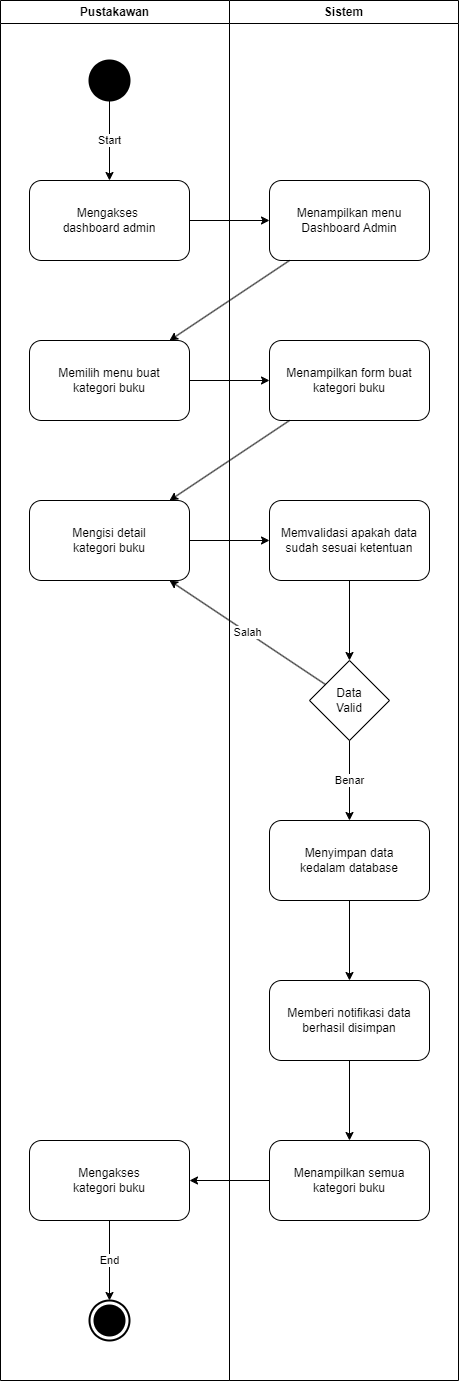

The diagram above was exported from draw.io. Its source (the exported page's mxGraphModel, read from the mxfile embedded in the PNG):
<mxGraphModel dx="1411" dy="886" grid="1" gridSize="10" guides="1" tooltips="1" connect="1" arrows="1" fold="1" page="1" pageScale="1" pageWidth="850" pageHeight="1100" math="0" shadow="0">
  <root>
    <mxCell id="3Pu3c2a3syubxoz9c-XL-0" />
    <mxCell id="3Pu3c2a3syubxoz9c-XL-1" parent="3Pu3c2a3syubxoz9c-XL-0" />
    <mxCell id="3Pu3c2a3syubxoz9c-XL-2" value="Mengakses&amp;nbsp;&lt;div&gt;dashboard admin&lt;/div&gt;" style="rounded=1;whiteSpace=wrap;html=1;" parent="3Pu3c2a3syubxoz9c-XL-1" vertex="1">
      <mxGeometry x="359" y="240" width="160" height="80" as="geometry" />
    </mxCell>
    <mxCell id="3Pu3c2a3syubxoz9c-XL-3" value="Menampilkan menu Dashboard Admin" style="rounded=1;whiteSpace=wrap;html=1;" parent="3Pu3c2a3syubxoz9c-XL-1" vertex="1">
      <mxGeometry x="599" y="240" width="160" height="80" as="geometry" />
    </mxCell>
    <mxCell id="3Pu3c2a3syubxoz9c-XL-4" value="Memilih menu buat&lt;div&gt;kategori buku&lt;/div&gt;" style="rounded=1;whiteSpace=wrap;html=1;" parent="3Pu3c2a3syubxoz9c-XL-1" vertex="1">
      <mxGeometry x="359" y="400" width="160" height="80" as="geometry" />
    </mxCell>
    <mxCell id="3Pu3c2a3syubxoz9c-XL-5" value="Menampilkan form buat kategori buku" style="rounded=1;whiteSpace=wrap;html=1;" parent="3Pu3c2a3syubxoz9c-XL-1" vertex="1">
      <mxGeometry x="599" y="400" width="160" height="80" as="geometry" />
    </mxCell>
    <mxCell id="3Pu3c2a3syubxoz9c-XL-6" value="Mengisi detail&lt;div&gt;kategori buku&lt;/div&gt;" style="rounded=1;whiteSpace=wrap;html=1;" parent="3Pu3c2a3syubxoz9c-XL-1" vertex="1">
      <mxGeometry x="359" y="560" width="160" height="80" as="geometry" />
    </mxCell>
    <mxCell id="3Pu3c2a3syubxoz9c-XL-7" value="Memvalidasi apakah data sudah sesuai ketentuan" style="rounded=1;whiteSpace=wrap;html=1;" parent="3Pu3c2a3syubxoz9c-XL-1" vertex="1">
      <mxGeometry x="599" y="560" width="160" height="80" as="geometry" />
    </mxCell>
    <mxCell id="3Pu3c2a3syubxoz9c-XL-8" value="Data&lt;div&gt;Valid&lt;/div&gt;" style="rhombus;whiteSpace=wrap;html=1;" parent="3Pu3c2a3syubxoz9c-XL-1" vertex="1">
      <mxGeometry x="639" y="720" width="80" height="80" as="geometry" />
    </mxCell>
    <mxCell id="3Pu3c2a3syubxoz9c-XL-9" value="" style="endArrow=classic;html=1;rounded=0;" parent="3Pu3c2a3syubxoz9c-XL-1" source="3Pu3c2a3syubxoz9c-XL-2" target="3Pu3c2a3syubxoz9c-XL-3" edge="1">
      <mxGeometry width="50" height="50" relative="1" as="geometry">
        <mxPoint x="449" y="390" as="sourcePoint" />
        <mxPoint x="499" y="340" as="targetPoint" />
      </mxGeometry>
    </mxCell>
    <mxCell id="3Pu3c2a3syubxoz9c-XL-10" value="" style="endArrow=classic;html=1;rounded=0;" parent="3Pu3c2a3syubxoz9c-XL-1" source="3Pu3c2a3syubxoz9c-XL-3" target="3Pu3c2a3syubxoz9c-XL-4" edge="1">
      <mxGeometry width="50" height="50" relative="1" as="geometry">
        <mxPoint x="449" y="390" as="sourcePoint" />
        <mxPoint x="499" y="340" as="targetPoint" />
      </mxGeometry>
    </mxCell>
    <mxCell id="3Pu3c2a3syubxoz9c-XL-11" value="" style="endArrow=classic;html=1;rounded=0;" parent="3Pu3c2a3syubxoz9c-XL-1" source="3Pu3c2a3syubxoz9c-XL-4" target="3Pu3c2a3syubxoz9c-XL-5" edge="1">
      <mxGeometry width="50" height="50" relative="1" as="geometry">
        <mxPoint x="449" y="390" as="sourcePoint" />
        <mxPoint x="499" y="340" as="targetPoint" />
      </mxGeometry>
    </mxCell>
    <mxCell id="3Pu3c2a3syubxoz9c-XL-12" value="" style="endArrow=classic;html=1;rounded=0;" parent="3Pu3c2a3syubxoz9c-XL-1" source="3Pu3c2a3syubxoz9c-XL-5" target="3Pu3c2a3syubxoz9c-XL-6" edge="1">
      <mxGeometry width="50" height="50" relative="1" as="geometry">
        <mxPoint x="629" y="330" as="sourcePoint" />
        <mxPoint x="509" y="410" as="targetPoint" />
      </mxGeometry>
    </mxCell>
    <mxCell id="3Pu3c2a3syubxoz9c-XL-13" value="" style="endArrow=classic;html=1;rounded=0;" parent="3Pu3c2a3syubxoz9c-XL-1" source="3Pu3c2a3syubxoz9c-XL-6" target="3Pu3c2a3syubxoz9c-XL-7" edge="1">
      <mxGeometry width="50" height="50" relative="1" as="geometry">
        <mxPoint x="639" y="340" as="sourcePoint" />
        <mxPoint x="519" y="420" as="targetPoint" />
      </mxGeometry>
    </mxCell>
    <mxCell id="3Pu3c2a3syubxoz9c-XL-14" value="" style="endArrow=classic;html=1;rounded=0;" parent="3Pu3c2a3syubxoz9c-XL-1" source="3Pu3c2a3syubxoz9c-XL-7" target="3Pu3c2a3syubxoz9c-XL-8" edge="1">
      <mxGeometry width="50" height="50" relative="1" as="geometry">
        <mxPoint x="449" y="550" as="sourcePoint" />
        <mxPoint x="499" y="500" as="targetPoint" />
      </mxGeometry>
    </mxCell>
    <mxCell id="3Pu3c2a3syubxoz9c-XL-15" value="Salah" style="endArrow=classic;html=1;rounded=0;" parent="3Pu3c2a3syubxoz9c-XL-1" source="3Pu3c2a3syubxoz9c-XL-8" target="3Pu3c2a3syubxoz9c-XL-6" edge="1">
      <mxGeometry width="50" height="50" relative="1" as="geometry">
        <mxPoint x="649" y="350" as="sourcePoint" />
        <mxPoint x="529" y="430" as="targetPoint" />
      </mxGeometry>
    </mxCell>
    <mxCell id="3Pu3c2a3syubxoz9c-XL-16" value="Menyimpan data&lt;div&gt;kedalam database&lt;/div&gt;" style="rounded=1;whiteSpace=wrap;html=1;" parent="3Pu3c2a3syubxoz9c-XL-1" vertex="1">
      <mxGeometry x="599" y="880" width="160" height="80" as="geometry" />
    </mxCell>
    <mxCell id="3Pu3c2a3syubxoz9c-XL-17" value="Benar" style="endArrow=classic;html=1;rounded=0;" parent="3Pu3c2a3syubxoz9c-XL-1" source="3Pu3c2a3syubxoz9c-XL-8" target="3Pu3c2a3syubxoz9c-XL-16" edge="1">
      <mxGeometry width="50" height="50" relative="1" as="geometry">
        <mxPoint x="449" y="790" as="sourcePoint" />
        <mxPoint x="499" y="740" as="targetPoint" />
      </mxGeometry>
    </mxCell>
    <mxCell id="3Pu3c2a3syubxoz9c-XL-18" value="Memberi notifikasi data berhasil disimpan" style="rounded=1;whiteSpace=wrap;html=1;" parent="3Pu3c2a3syubxoz9c-XL-1" vertex="1">
      <mxGeometry x="599" y="1040" width="160" height="80" as="geometry" />
    </mxCell>
    <mxCell id="3Pu3c2a3syubxoz9c-XL-19" value="Menampilkan semua&lt;div&gt;kategori buku&lt;/div&gt;" style="rounded=1;whiteSpace=wrap;html=1;" parent="3Pu3c2a3syubxoz9c-XL-1" vertex="1">
      <mxGeometry x="599" y="1200" width="160" height="80" as="geometry" />
    </mxCell>
    <mxCell id="3Pu3c2a3syubxoz9c-XL-20" value="Mengakses&lt;div&gt;kategori buku&lt;/div&gt;" style="rounded=1;whiteSpace=wrap;html=1;" parent="3Pu3c2a3syubxoz9c-XL-1" vertex="1">
      <mxGeometry x="359" y="1200" width="160" height="80" as="geometry" />
    </mxCell>
    <mxCell id="3Pu3c2a3syubxoz9c-XL-21" value="" style="endArrow=classic;html=1;rounded=0;" parent="3Pu3c2a3syubxoz9c-XL-1" source="3Pu3c2a3syubxoz9c-XL-16" target="3Pu3c2a3syubxoz9c-XL-18" edge="1">
      <mxGeometry width="50" height="50" relative="1" as="geometry">
        <mxPoint x="479" y="970" as="sourcePoint" />
        <mxPoint x="529" y="920" as="targetPoint" />
      </mxGeometry>
    </mxCell>
    <mxCell id="3Pu3c2a3syubxoz9c-XL-22" value="" style="endArrow=classic;html=1;rounded=0;" parent="3Pu3c2a3syubxoz9c-XL-1" source="3Pu3c2a3syubxoz9c-XL-18" target="3Pu3c2a3syubxoz9c-XL-19" edge="1">
      <mxGeometry width="50" height="50" relative="1" as="geometry">
        <mxPoint x="479" y="970" as="sourcePoint" />
        <mxPoint x="529" y="920" as="targetPoint" />
      </mxGeometry>
    </mxCell>
    <mxCell id="3Pu3c2a3syubxoz9c-XL-23" value="" style="endArrow=classic;html=1;rounded=0;" parent="3Pu3c2a3syubxoz9c-XL-1" source="3Pu3c2a3syubxoz9c-XL-19" target="3Pu3c2a3syubxoz9c-XL-20" edge="1">
      <mxGeometry width="50" height="50" relative="1" as="geometry">
        <mxPoint x="479" y="970" as="sourcePoint" />
        <mxPoint x="529" y="920" as="targetPoint" />
      </mxGeometry>
    </mxCell>
    <mxCell id="3Pu3c2a3syubxoz9c-XL-24" value="" style="shape=ellipse;html=1;fillColor=strokeColor;strokeWidth=2;verticalLabelPosition=bottom;verticalAlignment=top;perimeter=ellipsePerimeter;" parent="3Pu3c2a3syubxoz9c-XL-1" vertex="1">
      <mxGeometry x="419" y="120" width="40" height="40" as="geometry" />
    </mxCell>
    <mxCell id="3Pu3c2a3syubxoz9c-XL-26" value="Start" style="endArrow=classic;html=1;rounded=0;" parent="3Pu3c2a3syubxoz9c-XL-1" source="3Pu3c2a3syubxoz9c-XL-24" target="3Pu3c2a3syubxoz9c-XL-2" edge="1">
      <mxGeometry width="50" height="50" relative="1" as="geometry">
        <mxPoint x="529" y="830" as="sourcePoint" />
        <mxPoint x="579" y="780" as="targetPoint" />
      </mxGeometry>
    </mxCell>
    <mxCell id="3Pu3c2a3syubxoz9c-XL-28" value="Pustakawan" style="swimlane;whiteSpace=wrap;html=1;" parent="3Pu3c2a3syubxoz9c-XL-1" vertex="1">
      <mxGeometry x="330" y="60" width="229" height="1380" as="geometry" />
    </mxCell>
    <mxCell id="3Pu3c2a3syubxoz9c-XL-25" value="" style="html=1;shape=mxgraph.sysml.actFinal;strokeWidth=2;verticalLabelPosition=bottom;verticalAlignment=top;" parent="3Pu3c2a3syubxoz9c-XL-28" vertex="1">
      <mxGeometry x="89" y="1300" width="40" height="40" as="geometry" />
    </mxCell>
    <mxCell id="3Pu3c2a3syubxoz9c-XL-29" value="Sistem" style="swimlane;whiteSpace=wrap;html=1;startSize=23;" parent="3Pu3c2a3syubxoz9c-XL-1" vertex="1">
      <mxGeometry x="559" y="60" width="229" height="1380" as="geometry" />
    </mxCell>
    <mxCell id="HQ9-rCwoSUvOyvAqpT0E-0" value="End" style="endArrow=classic;html=1;rounded=0;" parent="3Pu3c2a3syubxoz9c-XL-1" source="3Pu3c2a3syubxoz9c-XL-20" target="3Pu3c2a3syubxoz9c-XL-25" edge="1">
      <mxGeometry width="50" height="50" relative="1" as="geometry">
        <mxPoint x="400" y="1220" as="sourcePoint" />
        <mxPoint x="450" y="1170" as="targetPoint" />
      </mxGeometry>
    </mxCell>
  </root>
</mxGraphModel>